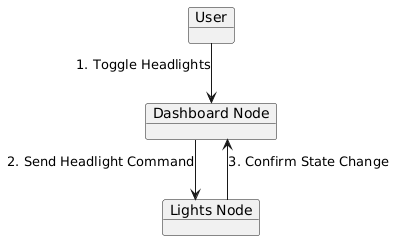

The diagram above was rendered by PlantUML. Its source (embedded in the PNG):
@startuml
' Collaboration Diagram: Toggling Headlights
skinparam linetype ortho

object User
object "Dashboard Node" as Dashboard
object "Lights Node" as Lights

User --> Dashboard : 1. Toggle Headlights
Dashboard --> Lights : 2. Send Headlight Command
Lights --> Dashboard : 3. Confirm State Change
@enduml